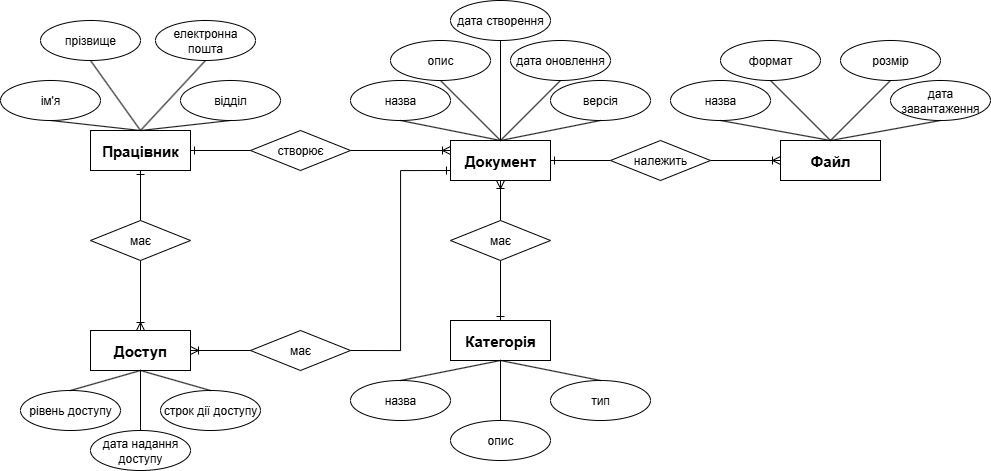

The diagram above was exported from draw.io. Its source (the exported page's mxGraphModel, read from the mxfile embedded in the PNG):
<mxGraphModel dx="1681" dy="703" grid="1" gridSize="10" guides="1" tooltips="1" connect="1" arrows="1" fold="1" page="1" pageScale="1" pageWidth="850" pageHeight="1100" math="0" shadow="0" extFonts="Permanent Marker^https://fonts.googleapis.com/css?family=Permanent+Marker">
  <root>
    <mxCell id="0" />
    <mxCell id="1" parent="0" />
    <mxCell id="R14Af94ARd59mr-ZMAZT-46" style="edgeStyle=orthogonalEdgeStyle;rounded=0;orthogonalLoop=1;jettySize=auto;html=1;exitX=0.5;exitY=1;exitDx=0;exitDy=0;entryX=0.5;entryY=0;entryDx=0;entryDy=0;endArrow=none;endFill=0;startArrow=ERoneToMany;startFill=0;" edge="1" parent="1" source="dLAByJean3a_R75imtF8-2" target="R14Af94ARd59mr-ZMAZT-45">
      <mxGeometry relative="1" as="geometry" />
    </mxCell>
    <mxCell id="R14Af94ARd59mr-ZMAZT-51" style="edgeStyle=orthogonalEdgeStyle;rounded=0;orthogonalLoop=1;jettySize=auto;html=1;exitX=1;exitY=0.5;exitDx=0;exitDy=0;endArrow=none;endFill=0;startArrow=ERone;startFill=0;" edge="1" parent="1" source="dLAByJean3a_R75imtF8-2" target="R14Af94ARd59mr-ZMAZT-49">
      <mxGeometry relative="1" as="geometry" />
    </mxCell>
    <mxCell id="dLAByJean3a_R75imtF8-2" value="&lt;div style=&quot;text-align: left;&quot;&gt;&lt;span style=&quot;background-color: transparent; color: light-dark(rgb(0, 0, 0), rgb(255, 255, 255)); font-size: 15px;&quot;&gt;&lt;b&gt;Документ&lt;/b&gt;&lt;/span&gt;&lt;/div&gt;" style="whiteSpace=wrap;html=1;align=center;" parent="1" vertex="1">
      <mxGeometry x="450" y="140" width="100" height="40" as="geometry" />
    </mxCell>
    <mxCell id="dLAByJean3a_R75imtF8-14" style="rounded=0;orthogonalLoop=1;jettySize=auto;html=1;entryX=0.5;entryY=1;entryDx=0;entryDy=0;endArrow=none;endFill=0;exitX=0.5;exitY=0;exitDx=0;exitDy=0;" parent="1" source="dLAByJean3a_R75imtF8-3" target="dLAByJean3a_R75imtF8-7" edge="1">
      <mxGeometry relative="1" as="geometry">
        <mxPoint x="140" y="140" as="sourcePoint" />
      </mxGeometry>
    </mxCell>
    <mxCell id="R14Af94ARd59mr-ZMAZT-43" style="edgeStyle=orthogonalEdgeStyle;rounded=0;orthogonalLoop=1;jettySize=auto;html=1;exitX=1;exitY=0.5;exitDx=0;exitDy=0;entryX=0;entryY=0.5;entryDx=0;entryDy=0;endArrow=none;endFill=0;startArrow=ERone;startFill=0;" edge="1" parent="1" source="dLAByJean3a_R75imtF8-3" target="R14Af94ARd59mr-ZMAZT-42">
      <mxGeometry relative="1" as="geometry" />
    </mxCell>
    <mxCell id="R14Af94ARd59mr-ZMAZT-55" style="edgeStyle=orthogonalEdgeStyle;rounded=0;orthogonalLoop=1;jettySize=auto;html=1;exitX=0.5;exitY=1;exitDx=0;exitDy=0;entryX=0.5;entryY=0;entryDx=0;entryDy=0;endArrow=none;endFill=0;startArrow=ERone;startFill=0;" edge="1" parent="1" source="dLAByJean3a_R75imtF8-3" target="R14Af94ARd59mr-ZMAZT-54">
      <mxGeometry relative="1" as="geometry" />
    </mxCell>
    <mxCell id="dLAByJean3a_R75imtF8-3" value="&lt;strong style=&quot;font-size: 15px; text-align: left;&quot; data-start=&quot;227&quot; data-end=&quot;239&quot;&gt;Працівник&lt;/strong&gt;" style="whiteSpace=wrap;html=1;align=center;" parent="1" vertex="1">
      <mxGeometry x="90" y="130" width="100" height="40" as="geometry" />
    </mxCell>
    <mxCell id="dLAByJean3a_R75imtF8-4" value="&lt;strong style=&quot;font-size: 15px; text-align: left;&quot; data-start=&quot;227&quot; data-end=&quot;239&quot;&gt;Категорія&lt;/strong&gt;" style="whiteSpace=wrap;html=1;align=center;" parent="1" vertex="1">
      <mxGeometry x="450" y="320" width="100" height="40" as="geometry" />
    </mxCell>
    <mxCell id="dLAByJean3a_R75imtF8-5" value="&lt;strong style=&quot;font-size: 15px; text-align: left;&quot; data-start=&quot;227&quot; data-end=&quot;239&quot;&gt;Файл&lt;/strong&gt;" style="whiteSpace=wrap;html=1;align=center;" parent="1" vertex="1">
      <mxGeometry x="780" y="140" width="100" height="40" as="geometry" />
    </mxCell>
    <mxCell id="R14Af94ARd59mr-ZMAZT-57" style="edgeStyle=orthogonalEdgeStyle;rounded=0;orthogonalLoop=1;jettySize=auto;html=1;exitX=1;exitY=0.5;exitDx=0;exitDy=0;entryX=0;entryY=0.75;entryDx=0;entryDy=0;startArrow=none;startFill=0;endArrow=ERone;endFill=0;" edge="1" parent="1" source="R14Af94ARd59mr-ZMAZT-58" target="dLAByJean3a_R75imtF8-2">
      <mxGeometry relative="1" as="geometry">
        <Array as="points">
          <mxPoint x="400" y="350" />
          <mxPoint x="400" y="170" />
        </Array>
      </mxGeometry>
    </mxCell>
    <mxCell id="dLAByJean3a_R75imtF8-6" value="&lt;strong style=&quot;font-size: 15px; text-align: left;&quot; data-start=&quot;227&quot; data-end=&quot;239&quot;&gt;Доступ&lt;/strong&gt;" style="whiteSpace=wrap;html=1;align=center;" parent="1" vertex="1">
      <mxGeometry x="90" y="330" width="100" height="40" as="geometry" />
    </mxCell>
    <mxCell id="dLAByJean3a_R75imtF8-7" value="ім'я" style="ellipse;whiteSpace=wrap;html=1;align=center;" parent="1" vertex="1">
      <mxGeometry y="80" width="100" height="40" as="geometry" />
    </mxCell>
    <mxCell id="dLAByJean3a_R75imtF8-8" value="прізвище" style="ellipse;whiteSpace=wrap;html=1;align=center;" parent="1" vertex="1">
      <mxGeometry x="40" y="20" width="100" height="40" as="geometry" />
    </mxCell>
    <mxCell id="dLAByJean3a_R75imtF8-9" value="електронна пошта" style="ellipse;whiteSpace=wrap;html=1;align=center;" parent="1" vertex="1">
      <mxGeometry x="155" y="20" width="100" height="40" as="geometry" />
    </mxCell>
    <mxCell id="dLAByJean3a_R75imtF8-10" value="відділ" style="ellipse;whiteSpace=wrap;html=1;align=center;" parent="1" vertex="1">
      <mxGeometry x="180" y="80" width="100" height="40" as="geometry" />
    </mxCell>
    <mxCell id="dLAByJean3a_R75imtF8-15" style="rounded=0;orthogonalLoop=1;jettySize=auto;html=1;exitX=0.5;exitY=0;exitDx=0;exitDy=0;entryX=0.5;entryY=1;entryDx=0;entryDy=0;endArrow=none;endFill=0;" parent="1" source="dLAByJean3a_R75imtF8-3" target="dLAByJean3a_R75imtF8-8" edge="1">
      <mxGeometry relative="1" as="geometry">
        <mxPoint x="255" y="200" as="sourcePoint" />
        <mxPoint x="120" y="220" as="targetPoint" />
      </mxGeometry>
    </mxCell>
    <mxCell id="dLAByJean3a_R75imtF8-16" style="rounded=0;orthogonalLoop=1;jettySize=auto;html=1;exitX=0.5;exitY=0;exitDx=0;exitDy=0;entryX=0.5;entryY=1;entryDx=0;entryDy=0;endArrow=none;endFill=0;" parent="1" source="dLAByJean3a_R75imtF8-3" target="dLAByJean3a_R75imtF8-9" edge="1">
      <mxGeometry relative="1" as="geometry">
        <mxPoint x="305" y="220" as="sourcePoint" />
        <mxPoint x="170" y="240" as="targetPoint" />
      </mxGeometry>
    </mxCell>
    <mxCell id="dLAByJean3a_R75imtF8-17" style="rounded=0;orthogonalLoop=1;jettySize=auto;html=1;exitX=0.5;exitY=0;exitDx=0;exitDy=0;entryX=0.5;entryY=1;entryDx=0;entryDy=0;endArrow=none;endFill=0;" parent="1" source="dLAByJean3a_R75imtF8-3" target="dLAByJean3a_R75imtF8-10" edge="1">
      <mxGeometry relative="1" as="geometry">
        <mxPoint x="325" y="220" as="sourcePoint" />
        <mxPoint x="190" y="240" as="targetPoint" />
      </mxGeometry>
    </mxCell>
    <mxCell id="R14Af94ARd59mr-ZMAZT-2" value="назва" style="ellipse;whiteSpace=wrap;html=1;align=center;" vertex="1" parent="1">
      <mxGeometry x="350" y="80" width="100" height="40" as="geometry" />
    </mxCell>
    <mxCell id="R14Af94ARd59mr-ZMAZT-3" value="опис" style="ellipse;whiteSpace=wrap;html=1;align=center;" vertex="1" parent="1">
      <mxGeometry x="390" y="40" width="100" height="40" as="geometry" />
    </mxCell>
    <mxCell id="R14Af94ARd59mr-ZMAZT-4" value="дата створення" style="ellipse;whiteSpace=wrap;html=1;align=center;" vertex="1" parent="1">
      <mxGeometry x="450" width="100" height="40" as="geometry" />
    </mxCell>
    <mxCell id="R14Af94ARd59mr-ZMAZT-5" value="дата оновлення" style="ellipse;whiteSpace=wrap;html=1;align=center;" vertex="1" parent="1">
      <mxGeometry x="510" y="40" width="100" height="40" as="geometry" />
    </mxCell>
    <mxCell id="R14Af94ARd59mr-ZMAZT-6" value="версія" style="ellipse;whiteSpace=wrap;html=1;align=center;" vertex="1" parent="1">
      <mxGeometry x="550" y="80" width="100" height="40" as="geometry" />
    </mxCell>
    <mxCell id="R14Af94ARd59mr-ZMAZT-8" style="rounded=0;orthogonalLoop=1;jettySize=auto;html=1;exitX=0.5;exitY=1;exitDx=0;exitDy=0;entryX=0.5;entryY=0;entryDx=0;entryDy=0;endArrow=none;endFill=0;" edge="1" parent="1" source="R14Af94ARd59mr-ZMAZT-4" target="dLAByJean3a_R75imtF8-2">
      <mxGeometry relative="1" as="geometry">
        <mxPoint x="440" y="110" as="sourcePoint" />
        <mxPoint x="570" y="130" as="targetPoint" />
      </mxGeometry>
    </mxCell>
    <mxCell id="R14Af94ARd59mr-ZMAZT-9" style="rounded=0;orthogonalLoop=1;jettySize=auto;html=1;exitX=0.5;exitY=1;exitDx=0;exitDy=0;entryX=0.5;entryY=0;entryDx=0;entryDy=0;endArrow=none;endFill=0;" edge="1" parent="1" source="R14Af94ARd59mr-ZMAZT-5" target="dLAByJean3a_R75imtF8-2">
      <mxGeometry relative="1" as="geometry">
        <mxPoint x="480" y="110" as="sourcePoint" />
        <mxPoint x="610" y="130" as="targetPoint" />
      </mxGeometry>
    </mxCell>
    <mxCell id="R14Af94ARd59mr-ZMAZT-10" style="rounded=0;orthogonalLoop=1;jettySize=auto;html=1;exitX=0.5;exitY=1;exitDx=0;exitDy=0;entryX=0.5;entryY=0;entryDx=0;entryDy=0;endArrow=none;endFill=0;" edge="1" parent="1" source="R14Af94ARd59mr-ZMAZT-6" target="dLAByJean3a_R75imtF8-2">
      <mxGeometry relative="1" as="geometry">
        <mxPoint x="540" y="130" as="sourcePoint" />
        <mxPoint x="670" y="150" as="targetPoint" />
      </mxGeometry>
    </mxCell>
    <mxCell id="R14Af94ARd59mr-ZMAZT-11" style="rounded=0;orthogonalLoop=1;jettySize=auto;html=1;exitX=0.5;exitY=0;exitDx=0;exitDy=0;entryX=0.5;entryY=1;entryDx=0;entryDy=0;endArrow=none;endFill=0;" edge="1" parent="1" source="dLAByJean3a_R75imtF8-2" target="R14Af94ARd59mr-ZMAZT-3">
      <mxGeometry relative="1" as="geometry">
        <mxPoint x="460" y="140" as="sourcePoint" />
        <mxPoint x="590" y="160" as="targetPoint" />
      </mxGeometry>
    </mxCell>
    <mxCell id="R14Af94ARd59mr-ZMAZT-12" style="rounded=0;orthogonalLoop=1;jettySize=auto;html=1;exitX=0.5;exitY=0;exitDx=0;exitDy=0;entryX=0.5;entryY=1;entryDx=0;entryDy=0;endArrow=none;endFill=0;" edge="1" parent="1" source="dLAByJean3a_R75imtF8-2" target="R14Af94ARd59mr-ZMAZT-2">
      <mxGeometry relative="1" as="geometry">
        <mxPoint x="470" y="110" as="sourcePoint" />
        <mxPoint x="600" y="130" as="targetPoint" />
      </mxGeometry>
    </mxCell>
    <mxCell id="R14Af94ARd59mr-ZMAZT-16" value="назва" style="ellipse;whiteSpace=wrap;html=1;align=center;" vertex="1" parent="1">
      <mxGeometry x="350" y="380" width="100" height="40" as="geometry" />
    </mxCell>
    <mxCell id="R14Af94ARd59mr-ZMAZT-17" value="опис" style="ellipse;whiteSpace=wrap;html=1;align=center;" vertex="1" parent="1">
      <mxGeometry x="450" y="420" width="100" height="40" as="geometry" />
    </mxCell>
    <mxCell id="R14Af94ARd59mr-ZMAZT-18" value="тип" style="ellipse;whiteSpace=wrap;html=1;align=center;" vertex="1" parent="1">
      <mxGeometry x="550" y="380" width="100" height="40" as="geometry" />
    </mxCell>
    <mxCell id="R14Af94ARd59mr-ZMAZT-19" style="rounded=0;orthogonalLoop=1;jettySize=auto;html=1;exitX=0.5;exitY=0;exitDx=0;exitDy=0;entryX=0.5;entryY=1;entryDx=0;entryDy=0;endArrow=none;endFill=0;" edge="1" parent="1" source="R14Af94ARd59mr-ZMAZT-18" target="dLAByJean3a_R75imtF8-4">
      <mxGeometry relative="1" as="geometry">
        <mxPoint x="650" y="380" as="sourcePoint" />
        <mxPoint x="510" y="390" as="targetPoint" />
      </mxGeometry>
    </mxCell>
    <mxCell id="R14Af94ARd59mr-ZMAZT-20" style="rounded=0;orthogonalLoop=1;jettySize=auto;html=1;exitX=0.5;exitY=1;exitDx=0;exitDy=0;entryX=0.5;entryY=0;entryDx=0;entryDy=0;endArrow=none;endFill=0;" edge="1" parent="1" source="dLAByJean3a_R75imtF8-4" target="R14Af94ARd59mr-ZMAZT-17">
      <mxGeometry relative="1" as="geometry">
        <mxPoint x="660" y="390" as="sourcePoint" />
        <mxPoint x="520" y="400" as="targetPoint" />
      </mxGeometry>
    </mxCell>
    <mxCell id="R14Af94ARd59mr-ZMAZT-21" style="rounded=0;orthogonalLoop=1;jettySize=auto;html=1;exitX=0.5;exitY=1;exitDx=0;exitDy=0;entryX=0.5;entryY=0;entryDx=0;entryDy=0;endArrow=none;endFill=0;" edge="1" parent="1" source="dLAByJean3a_R75imtF8-4" target="R14Af94ARd59mr-ZMAZT-16">
      <mxGeometry relative="1" as="geometry">
        <mxPoint x="630" y="370" as="sourcePoint" />
        <mxPoint x="490" y="380" as="targetPoint" />
      </mxGeometry>
    </mxCell>
    <mxCell id="R14Af94ARd59mr-ZMAZT-22" value="назва" style="ellipse;whiteSpace=wrap;html=1;align=center;" vertex="1" parent="1">
      <mxGeometry x="670" y="80" width="100" height="40" as="geometry" />
    </mxCell>
    <mxCell id="R14Af94ARd59mr-ZMAZT-23" value="формат" style="ellipse;whiteSpace=wrap;html=1;align=center;" vertex="1" parent="1">
      <mxGeometry x="720" y="40" width="100" height="40" as="geometry" />
    </mxCell>
    <mxCell id="R14Af94ARd59mr-ZMAZT-24" value="розмір" style="ellipse;whiteSpace=wrap;html=1;align=center;" vertex="1" parent="1">
      <mxGeometry x="840" y="40" width="100" height="40" as="geometry" />
    </mxCell>
    <mxCell id="R14Af94ARd59mr-ZMAZT-25" value="дата завантаження" style="ellipse;whiteSpace=wrap;html=1;align=center;" vertex="1" parent="1">
      <mxGeometry x="890" y="80" width="100" height="40" as="geometry" />
    </mxCell>
    <mxCell id="R14Af94ARd59mr-ZMAZT-30" style="rounded=0;orthogonalLoop=1;jettySize=auto;html=1;exitX=0.5;exitY=0;exitDx=0;exitDy=0;entryX=0.5;entryY=1;entryDx=0;entryDy=0;endArrow=none;endFill=0;" edge="1" parent="1" source="dLAByJean3a_R75imtF8-5" target="R14Af94ARd59mr-ZMAZT-22">
      <mxGeometry relative="1" as="geometry">
        <mxPoint x="920" y="100" as="sourcePoint" />
        <mxPoint x="820" y="80" as="targetPoint" />
      </mxGeometry>
    </mxCell>
    <mxCell id="R14Af94ARd59mr-ZMAZT-31" style="rounded=0;orthogonalLoop=1;jettySize=auto;html=1;exitX=0.5;exitY=0;exitDx=0;exitDy=0;entryX=0.5;entryY=1;entryDx=0;entryDy=0;endArrow=none;endFill=0;" edge="1" parent="1" source="dLAByJean3a_R75imtF8-5" target="R14Af94ARd59mr-ZMAZT-23">
      <mxGeometry relative="1" as="geometry">
        <mxPoint x="950" y="130" as="sourcePoint" />
        <mxPoint x="850" y="110" as="targetPoint" />
      </mxGeometry>
    </mxCell>
    <mxCell id="R14Af94ARd59mr-ZMAZT-32" style="rounded=0;orthogonalLoop=1;jettySize=auto;html=1;exitX=0.5;exitY=1;exitDx=0;exitDy=0;endArrow=none;endFill=0;entryX=0.5;entryY=0;entryDx=0;entryDy=0;" edge="1" parent="1" source="R14Af94ARd59mr-ZMAZT-24" target="dLAByJean3a_R75imtF8-5">
      <mxGeometry relative="1" as="geometry">
        <mxPoint x="930" y="100" as="sourcePoint" />
        <mxPoint x="840" y="140" as="targetPoint" />
      </mxGeometry>
    </mxCell>
    <mxCell id="R14Af94ARd59mr-ZMAZT-33" style="rounded=0;orthogonalLoop=1;jettySize=auto;html=1;exitX=0.5;exitY=1;exitDx=0;exitDy=0;entryX=0.5;entryY=0;entryDx=0;entryDy=0;endArrow=none;endFill=0;" edge="1" parent="1" source="R14Af94ARd59mr-ZMAZT-25" target="dLAByJean3a_R75imtF8-5">
      <mxGeometry relative="1" as="geometry">
        <mxPoint x="980" y="140" as="sourcePoint" />
        <mxPoint x="880" y="120" as="targetPoint" />
      </mxGeometry>
    </mxCell>
    <mxCell id="R14Af94ARd59mr-ZMAZT-34" value="рівень доступу" style="ellipse;whiteSpace=wrap;html=1;align=center;" vertex="1" parent="1">
      <mxGeometry x="20" y="390" width="100" height="40" as="geometry" />
    </mxCell>
    <mxCell id="R14Af94ARd59mr-ZMAZT-35" value="дата надання доступу" style="ellipse;whiteSpace=wrap;html=1;align=center;" vertex="1" parent="1">
      <mxGeometry x="90" y="430" width="100" height="40" as="geometry" />
    </mxCell>
    <mxCell id="R14Af94ARd59mr-ZMAZT-36" value="строк дії доступу" style="ellipse;whiteSpace=wrap;html=1;align=center;" vertex="1" parent="1">
      <mxGeometry x="160" y="390" width="100" height="40" as="geometry" />
    </mxCell>
    <mxCell id="R14Af94ARd59mr-ZMAZT-38" style="rounded=0;orthogonalLoop=1;jettySize=auto;html=1;exitX=0.5;exitY=1;exitDx=0;exitDy=0;entryX=0.5;entryY=0;entryDx=0;entryDy=0;endArrow=none;endFill=0;" edge="1" parent="1" source="dLAByJean3a_R75imtF8-6" target="R14Af94ARd59mr-ZMAZT-34">
      <mxGeometry relative="1" as="geometry">
        <mxPoint x="220" y="390" as="sourcePoint" />
        <mxPoint x="110" y="410" as="targetPoint" />
      </mxGeometry>
    </mxCell>
    <mxCell id="R14Af94ARd59mr-ZMAZT-39" style="rounded=0;orthogonalLoop=1;jettySize=auto;html=1;exitX=0.5;exitY=1;exitDx=0;exitDy=0;entryX=0.5;entryY=0;entryDx=0;entryDy=0;endArrow=none;endFill=0;" edge="1" parent="1" source="dLAByJean3a_R75imtF8-6" target="R14Af94ARd59mr-ZMAZT-35">
      <mxGeometry relative="1" as="geometry">
        <mxPoint x="250" y="380" as="sourcePoint" />
        <mxPoint x="140" y="400" as="targetPoint" />
      </mxGeometry>
    </mxCell>
    <mxCell id="R14Af94ARd59mr-ZMAZT-40" style="rounded=0;orthogonalLoop=1;jettySize=auto;html=1;exitX=0.5;exitY=1;exitDx=0;exitDy=0;entryX=0.5;entryY=0;entryDx=0;entryDy=0;endArrow=none;endFill=0;" edge="1" parent="1" source="dLAByJean3a_R75imtF8-6" target="R14Af94ARd59mr-ZMAZT-36">
      <mxGeometry relative="1" as="geometry">
        <mxPoint x="260" y="380" as="sourcePoint" />
        <mxPoint x="150" y="400" as="targetPoint" />
      </mxGeometry>
    </mxCell>
    <mxCell id="R14Af94ARd59mr-ZMAZT-44" style="edgeStyle=orthogonalEdgeStyle;rounded=0;orthogonalLoop=1;jettySize=auto;html=1;exitX=1;exitY=0.5;exitDx=0;exitDy=0;endArrow=ERoneToMany;endFill=0;entryX=0;entryY=0.25;entryDx=0;entryDy=0;" edge="1" parent="1" source="R14Af94ARd59mr-ZMAZT-42" target="dLAByJean3a_R75imtF8-2">
      <mxGeometry relative="1" as="geometry" />
    </mxCell>
    <mxCell id="R14Af94ARd59mr-ZMAZT-42" value="створює" style="rhombus;whiteSpace=wrap;html=1;" vertex="1" parent="1">
      <mxGeometry x="250" y="130" width="100" height="40" as="geometry" />
    </mxCell>
    <mxCell id="R14Af94ARd59mr-ZMAZT-47" style="edgeStyle=orthogonalEdgeStyle;rounded=0;orthogonalLoop=1;jettySize=auto;html=1;exitX=0.5;exitY=1;exitDx=0;exitDy=0;entryX=0.5;entryY=0;entryDx=0;entryDy=0;endArrow=ERone;endFill=0;" edge="1" parent="1" source="R14Af94ARd59mr-ZMAZT-45" target="dLAByJean3a_R75imtF8-4">
      <mxGeometry relative="1" as="geometry" />
    </mxCell>
    <mxCell id="R14Af94ARd59mr-ZMAZT-45" value="має" style="rhombus;whiteSpace=wrap;html=1;" vertex="1" parent="1">
      <mxGeometry x="450" y="220" width="100" height="40" as="geometry" />
    </mxCell>
    <mxCell id="R14Af94ARd59mr-ZMAZT-52" style="edgeStyle=orthogonalEdgeStyle;rounded=0;orthogonalLoop=1;jettySize=auto;html=1;exitX=1;exitY=0.5;exitDx=0;exitDy=0;entryX=0;entryY=0.5;entryDx=0;entryDy=0;endArrow=ERoneToMany;endFill=0;" edge="1" parent="1" source="R14Af94ARd59mr-ZMAZT-49" target="dLAByJean3a_R75imtF8-5">
      <mxGeometry relative="1" as="geometry" />
    </mxCell>
    <mxCell id="R14Af94ARd59mr-ZMAZT-49" value="належить" style="rhombus;whiteSpace=wrap;html=1;" vertex="1" parent="1">
      <mxGeometry x="610" y="140" width="100" height="40" as="geometry" />
    </mxCell>
    <mxCell id="R14Af94ARd59mr-ZMAZT-56" style="edgeStyle=orthogonalEdgeStyle;rounded=0;orthogonalLoop=1;jettySize=auto;html=1;exitX=0.5;exitY=1;exitDx=0;exitDy=0;entryX=0.5;entryY=0;entryDx=0;entryDy=0;endArrow=ERoneToMany;endFill=0;" edge="1" parent="1" source="R14Af94ARd59mr-ZMAZT-54" target="dLAByJean3a_R75imtF8-6">
      <mxGeometry relative="1" as="geometry" />
    </mxCell>
    <mxCell id="R14Af94ARd59mr-ZMAZT-54" value="має" style="rhombus;whiteSpace=wrap;html=1;" vertex="1" parent="1">
      <mxGeometry x="90" y="220" width="100" height="40" as="geometry" />
    </mxCell>
    <mxCell id="R14Af94ARd59mr-ZMAZT-59" value="" style="edgeStyle=orthogonalEdgeStyle;rounded=0;orthogonalLoop=1;jettySize=auto;html=1;exitX=1;exitY=0.5;exitDx=0;exitDy=0;entryX=0;entryY=0.5;entryDx=0;entryDy=0;startArrow=ERoneToMany;startFill=0;endArrow=none;endFill=0;" edge="1" parent="1" source="dLAByJean3a_R75imtF8-6" target="R14Af94ARd59mr-ZMAZT-58">
      <mxGeometry relative="1" as="geometry">
        <mxPoint x="190" y="350" as="sourcePoint" />
        <mxPoint x="570" y="170" as="targetPoint" />
        <Array as="points" />
      </mxGeometry>
    </mxCell>
    <mxCell id="R14Af94ARd59mr-ZMAZT-58" value="має" style="rhombus;whiteSpace=wrap;html=1;" vertex="1" parent="1">
      <mxGeometry x="250" y="330" width="100" height="40" as="geometry" />
    </mxCell>
  </root>
</mxGraphModel>